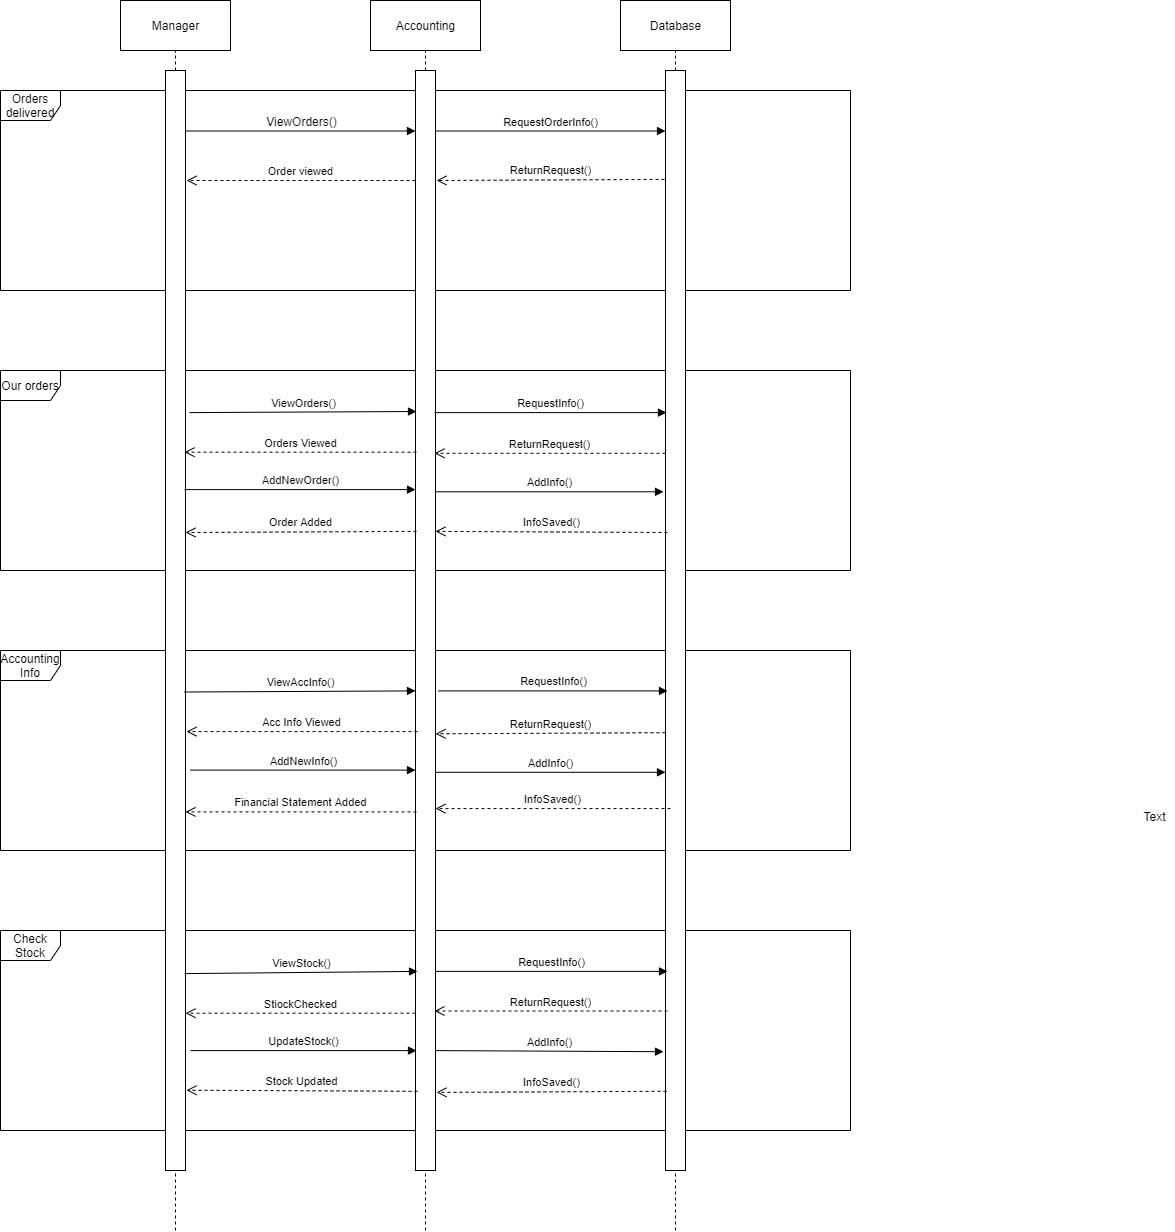

The diagram above was exported from draw.io. Its source (the exported page's mxGraphModel, read from the mxfile embedded in the PNG):
<mxGraphModel dx="1422" dy="745" grid="1" gridSize="10" guides="1" tooltips="1" connect="1" arrows="1" fold="1" page="1" pageScale="1" pageWidth="850" pageHeight="1100" math="0" shadow="0">
  <root>
    <mxCell id="0" />
    <mxCell id="1" parent="0" />
    <mxCell id="fJsRLlFGuBD6nlsrvzQR-1" value="Database" style="html=1;" vertex="1" parent="1">
      <mxGeometry x="620" y="70" width="110" height="50" as="geometry" />
    </mxCell>
    <mxCell id="fJsRLlFGuBD6nlsrvzQR-2" value="Accounting" style="html=1;" vertex="1" parent="1">
      <mxGeometry x="370" y="70" width="110" height="50" as="geometry" />
    </mxCell>
    <mxCell id="fJsRLlFGuBD6nlsrvzQR-3" value="Manager" style="html=1;" vertex="1" parent="1">
      <mxGeometry x="120" y="70" width="110" height="50" as="geometry" />
    </mxCell>
    <mxCell id="fJsRLlFGuBD6nlsrvzQR-4" value="Orders delivered" style="shape=umlFrame;whiteSpace=wrap;html=1;" vertex="1" parent="1">
      <mxGeometry y="160" width="850" height="200" as="geometry" />
    </mxCell>
    <mxCell id="fJsRLlFGuBD6nlsrvzQR-5" value="Our orders" style="shape=umlFrame;whiteSpace=wrap;html=1;" vertex="1" parent="1">
      <mxGeometry y="440" width="850" height="200" as="geometry" />
    </mxCell>
    <mxCell id="fJsRLlFGuBD6nlsrvzQR-6" value="Accounting Info" style="shape=umlFrame;whiteSpace=wrap;html=1;" vertex="1" parent="1">
      <mxGeometry y="720" width="850" height="200" as="geometry" />
    </mxCell>
    <mxCell id="fJsRLlFGuBD6nlsrvzQR-7" value="Check Stock" style="shape=umlFrame;whiteSpace=wrap;html=1;" vertex="1" parent="1">
      <mxGeometry y="1000" width="850" height="200" as="geometry" />
    </mxCell>
    <mxCell id="fJsRLlFGuBD6nlsrvzQR-8" value="" style="endArrow=none;dashed=1;html=1;entryX=0.5;entryY=1;entryDx=0;entryDy=0;" edge="1" parent="1" source="fJsRLlFGuBD6nlsrvzQR-12" target="fJsRLlFGuBD6nlsrvzQR-3">
      <mxGeometry width="50" height="50" relative="1" as="geometry">
        <mxPoint x="175" y="1300" as="sourcePoint" />
        <mxPoint x="180" y="150" as="targetPoint" />
      </mxGeometry>
    </mxCell>
    <mxCell id="fJsRLlFGuBD6nlsrvzQR-10" value="" style="endArrow=none;dashed=1;html=1;entryX=0.5;entryY=1;entryDx=0;entryDy=0;" edge="1" parent="1" source="fJsRLlFGuBD6nlsrvzQR-16" target="fJsRLlFGuBD6nlsrvzQR-1">
      <mxGeometry width="50" height="50" relative="1" as="geometry">
        <mxPoint x="675" y="1300" as="sourcePoint" />
        <mxPoint x="690" y="140" as="targetPoint" />
      </mxGeometry>
    </mxCell>
    <mxCell id="fJsRLlFGuBD6nlsrvzQR-11" value="" style="endArrow=none;dashed=1;html=1;entryX=0.5;entryY=1;entryDx=0;entryDy=0;" edge="1" parent="1" source="fJsRLlFGuBD6nlsrvzQR-14" target="fJsRLlFGuBD6nlsrvzQR-2">
      <mxGeometry width="50" height="50" relative="1" as="geometry">
        <mxPoint x="425" y="1300" as="sourcePoint" />
        <mxPoint x="440" y="130" as="targetPoint" />
      </mxGeometry>
    </mxCell>
    <mxCell id="fJsRLlFGuBD6nlsrvzQR-12" value="" style="html=1;points=[];perimeter=orthogonalPerimeter;" vertex="1" parent="1">
      <mxGeometry x="165" y="140" width="20" height="1100" as="geometry" />
    </mxCell>
    <mxCell id="fJsRLlFGuBD6nlsrvzQR-13" value="" style="endArrow=none;dashed=1;html=1;entryX=0.5;entryY=1;entryDx=0;entryDy=0;" edge="1" parent="1" target="fJsRLlFGuBD6nlsrvzQR-12">
      <mxGeometry width="50" height="50" relative="1" as="geometry">
        <mxPoint x="175" y="1300" as="sourcePoint" />
        <mxPoint x="175" y="120" as="targetPoint" />
      </mxGeometry>
    </mxCell>
    <mxCell id="fJsRLlFGuBD6nlsrvzQR-14" value="" style="html=1;points=[];perimeter=orthogonalPerimeter;" vertex="1" parent="1">
      <mxGeometry x="415" y="140" width="20" height="1100" as="geometry" />
    </mxCell>
    <mxCell id="fJsRLlFGuBD6nlsrvzQR-15" value="" style="endArrow=none;dashed=1;html=1;entryX=0.5;entryY=1;entryDx=0;entryDy=0;" edge="1" parent="1" target="fJsRLlFGuBD6nlsrvzQR-14">
      <mxGeometry width="50" height="50" relative="1" as="geometry">
        <mxPoint x="425" y="1300" as="sourcePoint" />
        <mxPoint x="425" y="120" as="targetPoint" />
      </mxGeometry>
    </mxCell>
    <mxCell id="fJsRLlFGuBD6nlsrvzQR-16" value="" style="html=1;points=[];perimeter=orthogonalPerimeter;" vertex="1" parent="1">
      <mxGeometry x="665" y="140" width="20" height="1100" as="geometry" />
    </mxCell>
    <mxCell id="fJsRLlFGuBD6nlsrvzQR-17" value="" style="endArrow=none;dashed=1;html=1;entryX=0.5;entryY=1;entryDx=0;entryDy=0;" edge="1" parent="1" target="fJsRLlFGuBD6nlsrvzQR-16">
      <mxGeometry width="50" height="50" relative="1" as="geometry">
        <mxPoint x="675" y="1300" as="sourcePoint" />
        <mxPoint x="675" y="120" as="targetPoint" />
      </mxGeometry>
    </mxCell>
    <mxCell id="fJsRLlFGuBD6nlsrvzQR-20" value="&lt;font style=&quot;font-size: 12px&quot;&gt;ViewOrders()&lt;/font&gt;" style="html=1;verticalAlign=bottom;endArrow=block;exitX=1.05;exitY=0.055;exitDx=0;exitDy=0;exitPerimeter=0;" edge="1" parent="1" source="fJsRLlFGuBD6nlsrvzQR-12" target="fJsRLlFGuBD6nlsrvzQR-14">
      <mxGeometry width="80" relative="1" as="geometry">
        <mxPoint x="190" y="200" as="sourcePoint" />
        <mxPoint x="250" y="200" as="targetPoint" />
      </mxGeometry>
    </mxCell>
    <mxCell id="fJsRLlFGuBD6nlsrvzQR-22" value="RequestOrderInfo()" style="html=1;verticalAlign=bottom;endArrow=block;exitX=1;exitY=0.055;exitDx=0;exitDy=0;exitPerimeter=0;" edge="1" parent="1" source="fJsRLlFGuBD6nlsrvzQR-14" target="fJsRLlFGuBD6nlsrvzQR-16">
      <mxGeometry width="80" relative="1" as="geometry">
        <mxPoint x="450" y="200" as="sourcePoint" />
        <mxPoint x="530" y="200" as="targetPoint" />
      </mxGeometry>
    </mxCell>
    <mxCell id="fJsRLlFGuBD6nlsrvzQR-23" value="Order viewed" style="html=1;verticalAlign=bottom;endArrow=open;dashed=1;endSize=8;entryX=1.05;entryY=0.1;entryDx=0;entryDy=0;entryPerimeter=0;exitX=0;exitY=0.1;exitDx=0;exitDy=0;exitPerimeter=0;" edge="1" parent="1" source="fJsRLlFGuBD6nlsrvzQR-14" target="fJsRLlFGuBD6nlsrvzQR-12">
      <mxGeometry relative="1" as="geometry">
        <mxPoint x="415" y="250" as="sourcePoint" />
        <mxPoint x="335" y="250" as="targetPoint" />
      </mxGeometry>
    </mxCell>
    <mxCell id="fJsRLlFGuBD6nlsrvzQR-24" value="ReturnRequest()" style="html=1;verticalAlign=bottom;endArrow=open;dashed=1;endSize=8;exitX=-0.05;exitY=0.099;exitDx=0;exitDy=0;exitPerimeter=0;entryX=1.05;entryY=0.1;entryDx=0;entryDy=0;entryPerimeter=0;" edge="1" parent="1" source="fJsRLlFGuBD6nlsrvzQR-16" target="fJsRLlFGuBD6nlsrvzQR-14">
      <mxGeometry relative="1" as="geometry">
        <mxPoint x="640" y="250" as="sourcePoint" />
        <mxPoint x="560" y="250" as="targetPoint" />
      </mxGeometry>
    </mxCell>
    <mxCell id="fJsRLlFGuBD6nlsrvzQR-25" value="AddInfo()" style="html=1;verticalAlign=bottom;endArrow=block;entryX=-0.1;entryY=0.383;entryDx=0;entryDy=0;entryPerimeter=0;" edge="1" parent="1" source="fJsRLlFGuBD6nlsrvzQR-14" target="fJsRLlFGuBD6nlsrvzQR-16">
      <mxGeometry width="80" relative="1" as="geometry">
        <mxPoint x="500" y="560" as="sourcePoint" />
        <mxPoint x="580" y="560" as="targetPoint" />
      </mxGeometry>
    </mxCell>
    <mxCell id="fJsRLlFGuBD6nlsrvzQR-26" value="AddNewOrder()" style="html=1;verticalAlign=bottom;endArrow=block;exitX=0.95;exitY=0.381;exitDx=0;exitDy=0;exitPerimeter=0;" edge="1" parent="1" source="fJsRLlFGuBD6nlsrvzQR-12" target="fJsRLlFGuBD6nlsrvzQR-14">
      <mxGeometry width="80" relative="1" as="geometry">
        <mxPoint x="185" y="560" as="sourcePoint" />
        <mxPoint x="265" y="560" as="targetPoint" />
      </mxGeometry>
    </mxCell>
    <mxCell id="fJsRLlFGuBD6nlsrvzQR-27" value="RequestInfo()" style="html=1;verticalAlign=bottom;endArrow=block;exitX=0.95;exitY=0.311;exitDx=0;exitDy=0;exitPerimeter=0;entryX=0.05;entryY=0.311;entryDx=0;entryDy=0;entryPerimeter=0;" edge="1" parent="1" source="fJsRLlFGuBD6nlsrvzQR-14" target="fJsRLlFGuBD6nlsrvzQR-16">
      <mxGeometry width="80" relative="1" as="geometry">
        <mxPoint x="490" y="480" as="sourcePoint" />
        <mxPoint x="570" y="480" as="targetPoint" />
      </mxGeometry>
    </mxCell>
    <mxCell id="fJsRLlFGuBD6nlsrvzQR-28" value="ViewOrders()" style="html=1;verticalAlign=bottom;endArrow=block;entryX=0.05;entryY=0.31;entryDx=0;entryDy=0;entryPerimeter=0;exitX=1.2;exitY=0.311;exitDx=0;exitDy=0;exitPerimeter=0;" edge="1" parent="1" source="fJsRLlFGuBD6nlsrvzQR-12" target="fJsRLlFGuBD6nlsrvzQR-14">
      <mxGeometry width="80" relative="1" as="geometry">
        <mxPoint x="185" y="480" as="sourcePoint" />
        <mxPoint x="265" y="480" as="targetPoint" />
      </mxGeometry>
    </mxCell>
    <mxCell id="fJsRLlFGuBD6nlsrvzQR-29" value="InfoSaved()" style="html=1;verticalAlign=bottom;endArrow=open;dashed=1;endSize=8;exitX=0.1;exitY=0.42;exitDx=0;exitDy=0;exitPerimeter=0;entryX=1;entryY=0.419;entryDx=0;entryDy=0;entryPerimeter=0;" edge="1" parent="1" source="fJsRLlFGuBD6nlsrvzQR-16" target="fJsRLlFGuBD6nlsrvzQR-14">
      <mxGeometry relative="1" as="geometry">
        <mxPoint x="610" y="600" as="sourcePoint" />
        <mxPoint x="530" y="600" as="targetPoint" />
      </mxGeometry>
    </mxCell>
    <mxCell id="fJsRLlFGuBD6nlsrvzQR-30" value="ReturnRequest()" style="html=1;verticalAlign=bottom;endArrow=open;dashed=1;endSize=8;entryX=0.95;entryY=0.348;entryDx=0;entryDy=0;entryPerimeter=0;" edge="1" parent="1" source="fJsRLlFGuBD6nlsrvzQR-16" target="fJsRLlFGuBD6nlsrvzQR-14">
      <mxGeometry relative="1" as="geometry">
        <mxPoint x="630" y="520" as="sourcePoint" />
        <mxPoint x="550" y="520" as="targetPoint" />
      </mxGeometry>
    </mxCell>
    <mxCell id="fJsRLlFGuBD6nlsrvzQR-31" value="Order Added" style="html=1;verticalAlign=bottom;endArrow=open;dashed=1;endSize=8;exitX=0.05;exitY=0.419;exitDx=0;exitDy=0;exitPerimeter=0;entryX=1;entryY=0.42;entryDx=0;entryDy=0;entryPerimeter=0;" edge="1" parent="1" source="fJsRLlFGuBD6nlsrvzQR-14" target="fJsRLlFGuBD6nlsrvzQR-12">
      <mxGeometry relative="1" as="geometry">
        <mxPoint x="360" y="600" as="sourcePoint" />
        <mxPoint x="200" y="600" as="targetPoint" />
      </mxGeometry>
    </mxCell>
    <mxCell id="fJsRLlFGuBD6nlsrvzQR-32" value="Orders Viewed" style="html=1;verticalAlign=bottom;endArrow=open;dashed=1;endSize=8;entryX=0.95;entryY=0.347;entryDx=0;entryDy=0;entryPerimeter=0;exitX=0.05;exitY=0.347;exitDx=0;exitDy=0;exitPerimeter=0;" edge="1" parent="1" source="fJsRLlFGuBD6nlsrvzQR-14" target="fJsRLlFGuBD6nlsrvzQR-12">
      <mxGeometry relative="1" as="geometry">
        <mxPoint x="320" y="520" as="sourcePoint" />
        <mxPoint x="240" y="520" as="targetPoint" />
      </mxGeometry>
    </mxCell>
    <mxCell id="fJsRLlFGuBD6nlsrvzQR-33" value="RequestInfo()" style="html=1;verticalAlign=bottom;endArrow=block;entryX=0.1;entryY=0.819;entryDx=0;entryDy=0;entryPerimeter=0;exitX=1;exitY=0.819;exitDx=0;exitDy=0;exitPerimeter=0;" edge="1" parent="1" source="fJsRLlFGuBD6nlsrvzQR-14" target="fJsRLlFGuBD6nlsrvzQR-16">
      <mxGeometry width="80" relative="1" as="geometry">
        <mxPoint x="500" y="1040" as="sourcePoint" />
        <mxPoint x="580" y="1040" as="targetPoint" />
      </mxGeometry>
    </mxCell>
    <mxCell id="fJsRLlFGuBD6nlsrvzQR-34" value="AddNewInfo()" style="html=1;verticalAlign=bottom;endArrow=block;exitX=1.25;exitY=0.636;exitDx=0;exitDy=0;exitPerimeter=0;" edge="1" parent="1" source="fJsRLlFGuBD6nlsrvzQR-12" target="fJsRLlFGuBD6nlsrvzQR-14">
      <mxGeometry width="80" relative="1" as="geometry">
        <mxPoint x="230" y="840" as="sourcePoint" />
        <mxPoint x="310" y="840" as="targetPoint" />
      </mxGeometry>
    </mxCell>
    <mxCell id="fJsRLlFGuBD6nlsrvzQR-35" value="AddInfo()" style="html=1;verticalAlign=bottom;endArrow=block;exitX=1;exitY=0.638;exitDx=0;exitDy=0;exitPerimeter=0;" edge="1" parent="1" source="fJsRLlFGuBD6nlsrvzQR-14" target="fJsRLlFGuBD6nlsrvzQR-16">
      <mxGeometry width="80" relative="1" as="geometry">
        <mxPoint x="480" y="840" as="sourcePoint" />
        <mxPoint x="560" y="840" as="targetPoint" />
      </mxGeometry>
    </mxCell>
    <mxCell id="fJsRLlFGuBD6nlsrvzQR-36" value="UpdateStock()" style="html=1;verticalAlign=bottom;endArrow=block;entryX=0.05;entryY=0.891;entryDx=0;entryDy=0;entryPerimeter=0;exitX=1.25;exitY=0.891;exitDx=0;exitDy=0;exitPerimeter=0;" edge="1" parent="1" source="fJsRLlFGuBD6nlsrvzQR-12" target="fJsRLlFGuBD6nlsrvzQR-14">
      <mxGeometry width="80" relative="1" as="geometry">
        <mxPoint x="240" y="1120" as="sourcePoint" />
        <mxPoint x="320" y="1120" as="targetPoint" />
      </mxGeometry>
    </mxCell>
    <mxCell id="fJsRLlFGuBD6nlsrvzQR-37" value="AddInfo()" style="html=1;verticalAlign=bottom;endArrow=block;exitX=1;exitY=0.891;exitDx=0;exitDy=0;exitPerimeter=0;entryX=-0.1;entryY=0.892;entryDx=0;entryDy=0;entryPerimeter=0;" edge="1" parent="1" source="fJsRLlFGuBD6nlsrvzQR-14" target="fJsRLlFGuBD6nlsrvzQR-16">
      <mxGeometry width="80" relative="1" as="geometry">
        <mxPoint x="510" y="1120" as="sourcePoint" />
        <mxPoint x="590" y="1120" as="targetPoint" />
      </mxGeometry>
    </mxCell>
    <mxCell id="fJsRLlFGuBD6nlsrvzQR-38" value="ViewStock()" style="html=1;verticalAlign=bottom;endArrow=block;entryX=0.1;entryY=0.819;entryDx=0;entryDy=0;entryPerimeter=0;exitX=0.95;exitY=0.821;exitDx=0;exitDy=0;exitPerimeter=0;" edge="1" parent="1" source="fJsRLlFGuBD6nlsrvzQR-12" target="fJsRLlFGuBD6nlsrvzQR-14">
      <mxGeometry width="80" relative="1" as="geometry">
        <mxPoint x="250" y="1040" as="sourcePoint" />
        <mxPoint x="330" y="1040" as="targetPoint" />
      </mxGeometry>
    </mxCell>
    <mxCell id="fJsRLlFGuBD6nlsrvzQR-39" value="RequestInfo()" style="html=1;verticalAlign=bottom;endArrow=block;entryX=0.1;entryY=0.564;entryDx=0;entryDy=0;entryPerimeter=0;exitX=1.15;exitY=0.564;exitDx=0;exitDy=0;exitPerimeter=0;" edge="1" parent="1" source="fJsRLlFGuBD6nlsrvzQR-14" target="fJsRLlFGuBD6nlsrvzQR-16">
      <mxGeometry width="80" relative="1" as="geometry">
        <mxPoint x="500" y="760" as="sourcePoint" />
        <mxPoint x="580" y="760" as="targetPoint" />
      </mxGeometry>
    </mxCell>
    <mxCell id="fJsRLlFGuBD6nlsrvzQR-40" value="ViewAccInfo()" style="html=1;verticalAlign=bottom;endArrow=block;entryX=0;entryY=0.564;entryDx=0;entryDy=0;entryPerimeter=0;exitX=0.95;exitY=0.565;exitDx=0;exitDy=0;exitPerimeter=0;" edge="1" parent="1" source="fJsRLlFGuBD6nlsrvzQR-12" target="fJsRLlFGuBD6nlsrvzQR-14">
      <mxGeometry width="80" relative="1" as="geometry">
        <mxPoint x="220" y="760" as="sourcePoint" />
        <mxPoint x="300" y="760" as="targetPoint" />
      </mxGeometry>
    </mxCell>
    <mxCell id="fJsRLlFGuBD6nlsrvzQR-41" value="Stock Updated" style="html=1;verticalAlign=bottom;endArrow=open;dashed=1;endSize=8;entryX=1.05;entryY=0.927;entryDx=0;entryDy=0;entryPerimeter=0;exitX=0.1;exitY=0.928;exitDx=0;exitDy=0;exitPerimeter=0;" edge="1" parent="1" source="fJsRLlFGuBD6nlsrvzQR-14" target="fJsRLlFGuBD6nlsrvzQR-12">
      <mxGeometry relative="1" as="geometry">
        <mxPoint x="340" y="1160" as="sourcePoint" />
        <mxPoint x="260" y="1160" as="targetPoint" />
      </mxGeometry>
    </mxCell>
    <mxCell id="fJsRLlFGuBD6nlsrvzQR-42" value="StiockChecked" style="html=1;verticalAlign=bottom;endArrow=open;dashed=1;endSize=8;entryX=1;entryY=0.857;entryDx=0;entryDy=0;entryPerimeter=0;" edge="1" parent="1" source="fJsRLlFGuBD6nlsrvzQR-14" target="fJsRLlFGuBD6nlsrvzQR-12">
      <mxGeometry relative="1" as="geometry">
        <mxPoint x="340" y="1080" as="sourcePoint" />
        <mxPoint x="260" y="1080" as="targetPoint" />
      </mxGeometry>
    </mxCell>
    <mxCell id="fJsRLlFGuBD6nlsrvzQR-43" value="InfoSaved()" style="html=1;verticalAlign=bottom;endArrow=open;dashed=1;endSize=8;exitX=0.05;exitY=0.928;exitDx=0;exitDy=0;exitPerimeter=0;entryX=1.05;entryY=0.929;entryDx=0;entryDy=0;entryPerimeter=0;" edge="1" parent="1" source="fJsRLlFGuBD6nlsrvzQR-16" target="fJsRLlFGuBD6nlsrvzQR-14">
      <mxGeometry relative="1" as="geometry">
        <mxPoint x="590" y="1160" as="sourcePoint" />
        <mxPoint x="510" y="1160" as="targetPoint" />
      </mxGeometry>
    </mxCell>
    <mxCell id="fJsRLlFGuBD6nlsrvzQR-44" value="ReturnRequest()" style="html=1;verticalAlign=bottom;endArrow=open;dashed=1;endSize=8;exitX=0.1;exitY=0.855;exitDx=0;exitDy=0;exitPerimeter=0;entryX=0.95;entryY=0.855;entryDx=0;entryDy=0;entryPerimeter=0;" edge="1" parent="1" source="fJsRLlFGuBD6nlsrvzQR-16" target="fJsRLlFGuBD6nlsrvzQR-14">
      <mxGeometry relative="1" as="geometry">
        <mxPoint x="590" y="1080" as="sourcePoint" />
        <mxPoint x="510" y="1080" as="targetPoint" />
      </mxGeometry>
    </mxCell>
    <mxCell id="fJsRLlFGuBD6nlsrvzQR-45" value="InfoSaved()" style="html=1;verticalAlign=bottom;endArrow=open;dashed=1;endSize=8;entryX=1;entryY=0.671;entryDx=0;entryDy=0;entryPerimeter=0;exitX=0.25;exitY=0.671;exitDx=0;exitDy=0;exitPerimeter=0;" edge="1" parent="1" source="fJsRLlFGuBD6nlsrvzQR-16" target="fJsRLlFGuBD6nlsrvzQR-14">
      <mxGeometry relative="1" as="geometry">
        <mxPoint x="590" y="880" as="sourcePoint" />
        <mxPoint x="510" y="880" as="targetPoint" />
      </mxGeometry>
    </mxCell>
    <mxCell id="fJsRLlFGuBD6nlsrvzQR-46" value="ReturnRequest()" style="html=1;verticalAlign=bottom;endArrow=open;dashed=1;endSize=8;entryX=1;entryY=0.603;entryDx=0;entryDy=0;entryPerimeter=0;exitX=0;exitY=0.602;exitDx=0;exitDy=0;exitPerimeter=0;" edge="1" parent="1" source="fJsRLlFGuBD6nlsrvzQR-16" target="fJsRLlFGuBD6nlsrvzQR-14">
      <mxGeometry relative="1" as="geometry">
        <mxPoint x="590" y="800" as="sourcePoint" />
        <mxPoint x="510" y="800" as="targetPoint" />
      </mxGeometry>
    </mxCell>
    <mxCell id="fJsRLlFGuBD6nlsrvzQR-47" value="Financial Statement Added" style="html=1;verticalAlign=bottom;endArrow=open;dashed=1;endSize=8;exitX=0.05;exitY=0.674;exitDx=0;exitDy=0;exitPerimeter=0;entryX=1;entryY=0.674;entryDx=0;entryDy=0;entryPerimeter=0;" edge="1" parent="1" source="fJsRLlFGuBD6nlsrvzQR-14" target="fJsRLlFGuBD6nlsrvzQR-12">
      <mxGeometry relative="1" as="geometry">
        <mxPoint x="330" y="880" as="sourcePoint" />
        <mxPoint x="250" y="880" as="targetPoint" />
      </mxGeometry>
    </mxCell>
    <mxCell id="fJsRLlFGuBD6nlsrvzQR-48" value="Acc Info Viewed" style="html=1;verticalAlign=bottom;endArrow=open;dashed=1;endSize=8;entryX=1.05;entryY=0.601;entryDx=0;entryDy=0;entryPerimeter=0;exitX=0.1;exitY=0.601;exitDx=0;exitDy=0;exitPerimeter=0;" edge="1" parent="1" source="fJsRLlFGuBD6nlsrvzQR-14" target="fJsRLlFGuBD6nlsrvzQR-12">
      <mxGeometry relative="1" as="geometry">
        <mxPoint x="330" y="800" as="sourcePoint" />
        <mxPoint x="250" y="800" as="targetPoint" />
      </mxGeometry>
    </mxCell>
    <mxCell id="fJsRLlFGuBD6nlsrvzQR-50" value="Text" style="text;html=1;align=center;verticalAlign=middle;resizable=0;points=[];autosize=1;" vertex="1" parent="1">
      <mxGeometry x="1134" y="876" width="40" height="20" as="geometry" />
    </mxCell>
  </root>
</mxGraphModel>